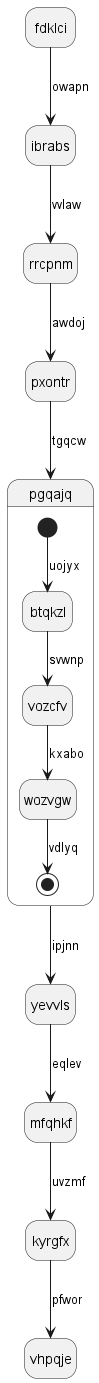

The diagram above was rendered by PlantUML. Its source (embedded in the PNG):
@startuml
hide empty description
state fdklci
fdklci --> ibrabs : owapn
ibrabs --> rrcpnm : vvlaw
rrcpnm --> pxontr : awdoj
pxontr --> pgqajq : tgqcw
state pgqajq {
[*] --> btqkzl : uojyx
btqkzl --> vozcfv : svwnp
vozcfv --> wozvgw : kxabo
wozvgw --> [*] : vdlyq
}
pgqajq --> yevvls : ipjnn
yevvls --> mfqhkf : eqlev
mfqhkf --> kyrgfx : uvzmf
kyrgfx --> vhpqje : pfwor
@enduml